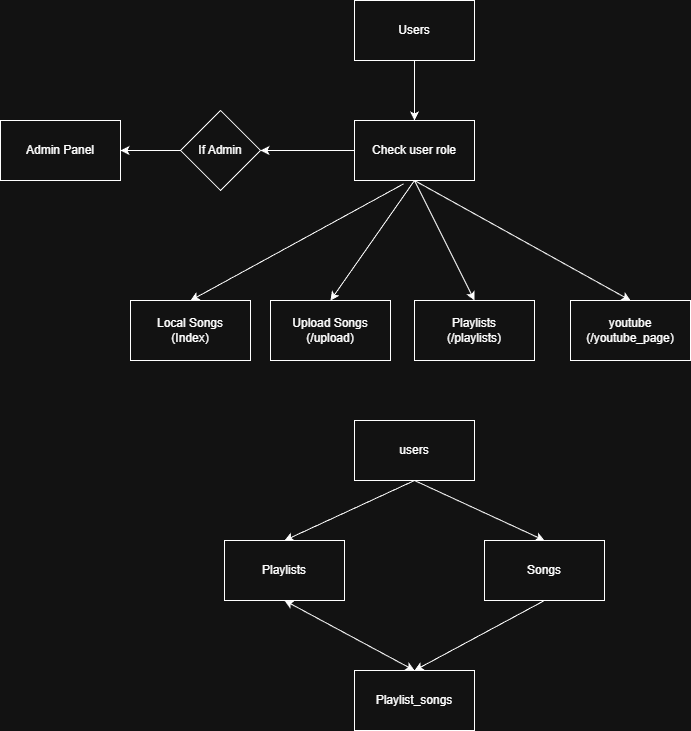

The diagram above was exported from draw.io. Its source (the exported page's mxGraphModel, read from the mxfile embedded in the PNG):
<mxGraphModel dx="1675" dy="1041" grid="1" gridSize="10" guides="1" tooltips="1" connect="1" arrows="1" fold="1" page="1" pageScale="1" pageWidth="827" pageHeight="1169" math="0" shadow="0">
  <root>
    <mxCell id="0" />
    <mxCell id="1" parent="0" />
    <mxCell id="sqQKVWl8V3nAcuVO8xHP-2" parent="1" style="rounded=0;whiteSpace=wrap;html=1;" value="Users" vertex="1">
      <mxGeometry height="60" width="120" x="354" y="250" as="geometry" />
    </mxCell>
    <mxCell id="sqQKVWl8V3nAcuVO8xHP-3" parent="1" style="rounded=0;whiteSpace=wrap;html=1;" value="Check user role" vertex="1">
      <mxGeometry height="60" width="120" x="354" y="370" as="geometry" />
    </mxCell>
    <mxCell id="sqQKVWl8V3nAcuVO8xHP-5" parent="1" style="rhombus;whiteSpace=wrap;html=1;" value="If Admin" vertex="1">
      <mxGeometry height="80" width="80" x="180" y="360" as="geometry" />
    </mxCell>
    <mxCell id="sqQKVWl8V3nAcuVO8xHP-6" parent="1" style="rounded=0;whiteSpace=wrap;html=1;" value="Admin Panel" vertex="1">
      <mxGeometry height="60" width="120" y="370" as="geometry" />
    </mxCell>
    <mxCell id="sqQKVWl8V3nAcuVO8xHP-7" edge="1" parent="1" source="sqQKVWl8V3nAcuVO8xHP-3" style="endArrow=classic;html=1;rounded=0;exitX=0;exitY=0.5;exitDx=0;exitDy=0;entryX=1;entryY=0.5;entryDx=0;entryDy=0;" target="sqQKVWl8V3nAcuVO8xHP-5" value="">
      <mxGeometry height="50" relative="1" width="50" as="geometry">
        <mxPoint x="290" y="430" as="sourcePoint" />
        <mxPoint x="340" y="380" as="targetPoint" />
      </mxGeometry>
    </mxCell>
    <mxCell id="sqQKVWl8V3nAcuVO8xHP-8" edge="1" parent="1" source="sqQKVWl8V3nAcuVO8xHP-5" style="endArrow=classic;html=1;rounded=0;exitX=0;exitY=0.5;exitDx=0;exitDy=0;entryX=1;entryY=0.5;entryDx=0;entryDy=0;" target="sqQKVWl8V3nAcuVO8xHP-6" value="">
      <mxGeometry height="50" relative="1" width="50" as="geometry">
        <mxPoint x="160" y="410" as="sourcePoint" />
        <mxPoint x="210" y="360" as="targetPoint" />
      </mxGeometry>
    </mxCell>
    <mxCell id="sqQKVWl8V3nAcuVO8xHP-9" edge="1" parent="1" source="sqQKVWl8V3nAcuVO8xHP-2" style="endArrow=classic;html=1;rounded=0;exitX=0.5;exitY=1;exitDx=0;exitDy=0;entryX=0.5;entryY=0;entryDx=0;entryDy=0;" target="sqQKVWl8V3nAcuVO8xHP-3" value="">
      <mxGeometry height="50" relative="1" width="50" as="geometry">
        <mxPoint x="410" y="360" as="sourcePoint" />
        <mxPoint x="460" y="310" as="targetPoint" />
      </mxGeometry>
    </mxCell>
    <mxCell id="sqQKVWl8V3nAcuVO8xHP-10" parent="1" style="rounded=0;whiteSpace=wrap;html=1;" value="Local Songs&lt;div&gt;(Index)&lt;/div&gt;" vertex="1">
      <mxGeometry height="60" width="120" x="130" y="550" as="geometry" />
    </mxCell>
    <mxCell id="sqQKVWl8V3nAcuVO8xHP-11" edge="1" parent="1" source="sqQKVWl8V3nAcuVO8xHP-3" style="endArrow=classic;html=1;rounded=0;exitX=0.409;exitY=1.056;exitDx=0;exitDy=0;exitPerimeter=0;entryX=0.5;entryY=0;entryDx=0;entryDy=0;" target="sqQKVWl8V3nAcuVO8xHP-10" value="">
      <mxGeometry height="50" relative="1" width="50" as="geometry">
        <mxPoint x="310" y="530" as="sourcePoint" />
        <mxPoint x="360" y="480" as="targetPoint" />
      </mxGeometry>
    </mxCell>
    <mxCell id="sqQKVWl8V3nAcuVO8xHP-12" parent="1" style="rounded=0;whiteSpace=wrap;html=1;" value="Upload Songs&lt;div&gt;(/upload)&lt;/div&gt;" vertex="1">
      <mxGeometry height="60" width="120" x="270" y="550" as="geometry" />
    </mxCell>
    <mxCell id="sqQKVWl8V3nAcuVO8xHP-13" edge="1" parent="1" source="sqQKVWl8V3nAcuVO8xHP-3" style="endArrow=classic;html=1;rounded=0;exitX=0.5;exitY=1;exitDx=0;exitDy=0;entryX=0.5;entryY=0;entryDx=0;entryDy=0;" target="sqQKVWl8V3nAcuVO8xHP-12" value="">
      <mxGeometry height="50" relative="1" width="50" as="geometry">
        <mxPoint x="420" y="530" as="sourcePoint" />
        <mxPoint x="470" y="480" as="targetPoint" />
      </mxGeometry>
    </mxCell>
    <mxCell id="sqQKVWl8V3nAcuVO8xHP-14" parent="1" style="rounded=0;whiteSpace=wrap;html=1;" value="Playlists&lt;div&gt;(/playlists)&lt;/div&gt;" vertex="1">
      <mxGeometry height="60" width="120" x="414" y="550" as="geometry" />
    </mxCell>
    <mxCell id="sqQKVWl8V3nAcuVO8xHP-15" parent="1" style="rounded=0;whiteSpace=wrap;html=1;" value="youtube&lt;div&gt;(/youtube_page)&lt;/div&gt;" vertex="1">
      <mxGeometry height="60" width="120" x="570" y="550" as="geometry" />
    </mxCell>
    <mxCell id="sqQKVWl8V3nAcuVO8xHP-16" edge="1" parent="1" source="sqQKVWl8V3nAcuVO8xHP-3" style="endArrow=classic;html=1;rounded=0;exitX=0.5;exitY=1;exitDx=0;exitDy=0;entryX=0.5;entryY=0;entryDx=0;entryDy=0;" target="sqQKVWl8V3nAcuVO8xHP-14" value="">
      <mxGeometry height="50" relative="1" width="50" as="geometry">
        <mxPoint x="450" y="490" as="sourcePoint" />
        <mxPoint x="500" y="440" as="targetPoint" />
      </mxGeometry>
    </mxCell>
    <mxCell id="sqQKVWl8V3nAcuVO8xHP-18" edge="1" parent="1" source="sqQKVWl8V3nAcuVO8xHP-3" style="endArrow=classic;html=1;rounded=0;exitX=0.5;exitY=1;exitDx=0;exitDy=0;entryX=0.5;entryY=0;entryDx=0;entryDy=0;" target="sqQKVWl8V3nAcuVO8xHP-15" value="">
      <mxGeometry height="50" relative="1" width="50" as="geometry">
        <mxPoint x="410" y="450" as="sourcePoint" />
        <mxPoint x="634" y="440" as="targetPoint" />
      </mxGeometry>
    </mxCell>
    <mxCell id="sqQKVWl8V3nAcuVO8xHP-19" parent="1" style="rounded=0;whiteSpace=wrap;html=1;" value="users" vertex="1">
      <mxGeometry height="60" width="120" x="354" y="670" as="geometry" />
    </mxCell>
    <mxCell id="sqQKVWl8V3nAcuVO8xHP-20" parent="1" style="rounded=0;whiteSpace=wrap;html=1;" value="Songs" vertex="1">
      <mxGeometry height="60" width="120" x="484" y="790" as="geometry" />
    </mxCell>
    <mxCell id="sqQKVWl8V3nAcuVO8xHP-21" parent="1" style="rounded=0;whiteSpace=wrap;html=1;" value="Playlists" vertex="1">
      <mxGeometry height="60" width="120" x="224" y="790" as="geometry" />
    </mxCell>
    <mxCell id="sqQKVWl8V3nAcuVO8xHP-22" parent="1" style="rounded=0;whiteSpace=wrap;html=1;" value="Playlist_songs" vertex="1">
      <mxGeometry height="60" width="120" x="354" y="920" as="geometry" />
    </mxCell>
    <mxCell id="sqQKVWl8V3nAcuVO8xHP-23" edge="1" parent="1" source="sqQKVWl8V3nAcuVO8xHP-19" style="endArrow=classic;html=1;rounded=0;exitX=0.5;exitY=1;exitDx=0;exitDy=0;entryX=0.5;entryY=0;entryDx=0;entryDy=0;" target="sqQKVWl8V3nAcuVO8xHP-20" value="">
      <mxGeometry height="50" relative="1" width="50" as="geometry">
        <mxPoint x="364" y="810" as="sourcePoint" />
        <mxPoint x="414" y="760" as="targetPoint" />
      </mxGeometry>
    </mxCell>
    <mxCell id="sqQKVWl8V3nAcuVO8xHP-24" edge="1" parent="1" source="sqQKVWl8V3nAcuVO8xHP-20" style="endArrow=classic;html=1;rounded=0;exitX=0.5;exitY=1;exitDx=0;exitDy=0;entryX=0.5;entryY=0;entryDx=0;entryDy=0;" target="sqQKVWl8V3nAcuVO8xHP-22" value="">
      <mxGeometry height="50" relative="1" width="50" as="geometry">
        <Array as="points" />
        <mxPoint x="324" y="850" as="sourcePoint" />
        <mxPoint x="374" y="800" as="targetPoint" />
      </mxGeometry>
    </mxCell>
    <mxCell id="sqQKVWl8V3nAcuVO8xHP-26" edge="1" parent="1" source="sqQKVWl8V3nAcuVO8xHP-19" style="endArrow=classic;html=1;rounded=0;entryX=0.5;entryY=0;entryDx=0;entryDy=0;exitX=0.5;exitY=1;exitDx=0;exitDy=0;" target="sqQKVWl8V3nAcuVO8xHP-21" value="">
      <mxGeometry height="50" relative="1" width="50" as="geometry">
        <mxPoint x="294" y="790" as="sourcePoint" />
        <mxPoint x="344" y="740" as="targetPoint" />
      </mxGeometry>
    </mxCell>
    <mxCell id="sqQKVWl8V3nAcuVO8xHP-28" edge="1" parent="1" source="sqQKVWl8V3nAcuVO8xHP-22" style="endArrow=classic;startArrow=classic;html=1;rounded=0;entryX=0.5;entryY=1;entryDx=0;entryDy=0;exitX=0.5;exitY=0;exitDx=0;exitDy=0;" target="sqQKVWl8V3nAcuVO8xHP-21" value="">
      <mxGeometry height="50" relative="1" width="50" as="geometry">
        <mxPoint x="334" y="960" as="sourcePoint" />
        <mxPoint x="384" y="910" as="targetPoint" />
      </mxGeometry>
    </mxCell>
  </root>
</mxGraphModel>